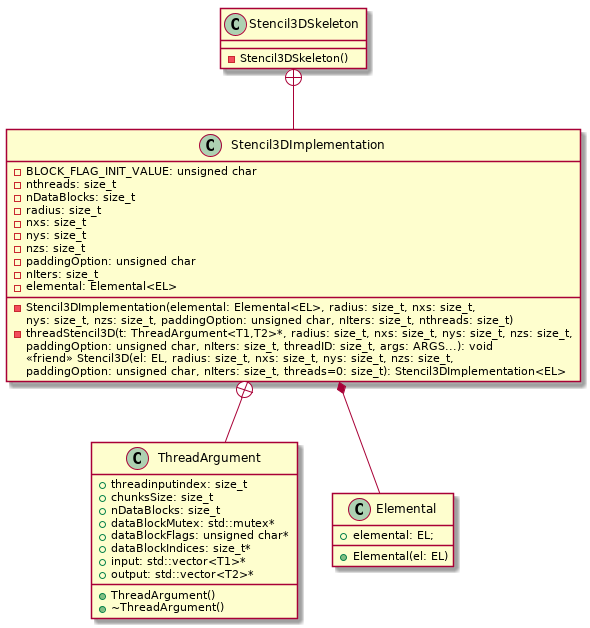

The diagram above was rendered by PlantUML. Its source (embedded in the PNG):
@startuml
class Stencil3DSkeleton {
- Stencil3DSkeleton()
}
class Stencil3DImplementation {
- BLOCK_FLAG_INIT_VALUE: unsigned char
- nthreads: size_t
- nDataBlocks: size_t
- radius: size_t
- nxs: size_t
- nys: size_t
- nzs: size_t
- paddingOption: unsigned char
- nIters: size_t
- elemental: Elemental<EL>
- Stencil3DImplementation(elemental: Elemental<EL>, radius: size_t, nxs: size_t, 
nys: size_t, nzs: size_t, paddingOption: unsigned char, nIters: size_t, nthreads: size_t)
- threadStencil3D(t: ThreadArgument<T1,T2>*, radius: size_t, nxs: size_t, nys: size_t, nzs: size_t, 
paddingOption: unsigned char, nIters: size_t, threadID: size_t, args: ARGS...): void
<<friend>> Stencil3D(el: EL, radius: size_t, nxs: size_t, nys: size_t, nzs: size_t, 
paddingOption: unsigned char, nIters: size_t, threads=0: size_t): Stencil3DImplementation<EL> 
}
class ThreadArgument {
+ threadinputindex: size_t
+ chunksSize: size_t
+ nDataBlocks: size_t
+ dataBlockMutex: std::mutex*
+ dataBlockFlags: unsigned char*
+ dataBlockIndices: size_t*
+ input: std::vector<T1>*
+ output: std::vector<T2>*
+ ThreadArgument()
+ ~ThreadArgument()
}
class Elemental {
+ elemental: EL;
+ Elemental(el: EL)
}
Stencil3DSkeleton +-- Stencil3DImplementation
Stencil3DImplementation *-- Elemental
Stencil3DImplementation +-- ThreadArgument
@enduml